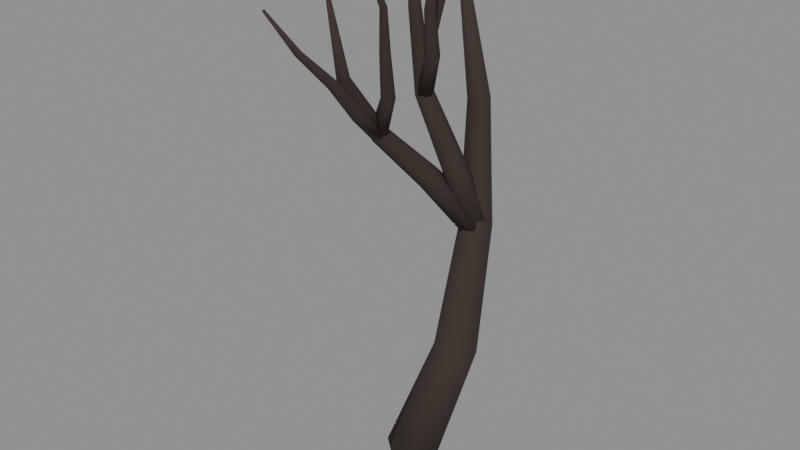 # Source: tree_dead.blend  (saved by Blender 5.2.45; exported with 4.5.12 LTS)
import bpy
from mathutils import Matrix  # noqa: F401  (used for matrix-valued properties, if any)

bpy.ops.wm.read_factory_settings(use_empty=True)
scene = bpy.context.scene
scene.name = 'Scene'

# ---- materials (node trees are filled in below, after node groups)
mat_deadwood = bpy.data.materials.new('deadwood')

# ---- material node trees
mat_deadwood.use_nodes = True; mat_deadwood.node_tree.nodes.clear()
_N = mat_deadwood.node_tree.nodes; _L = mat_deadwood.node_tree.links
n0 = _N.new('ShaderNodeBsdfPrincipled'); n0.name = 'Principled BSDF'; n0.location = (-200, 100)
n0.inputs[0].default_value = (0.04231, 0.02732, 0.02122, 1.0)
n0.inputs[2].default_value = 0.95
n0.inputs[10].default_value = 0.005
n1 = _N.new('ShaderNodeOutputMaterial'); n1.name = 'Material Output'; n1.location = (200, 100)
_L.new(n0.outputs[0], n1.inputs[0])
n1.is_active_output = True

# ---- meshes
me_br = bpy.data.meshes.new('br')
me_br.from_pydata([(0.1557, -0.00927, -0.03579), (0.09706, 0.1153, -0.05368), (-0.03464, 0.1531, -0.03115), (-0.1403, 0.07556, 0.01484), (-0.1403, -0.05885, 0.04965), (-0.03464, -0.1489, 0.04708), (0.09706, -0.1269, 0.009054), (0.2969, 0.1758, 0.6799), (0.2489, 0.2732, 0.6565), (0.1411, 0.2996, 0.6588), (0.05455, 0.2351, 0.6851), (0.05455, 0.1283, 0.7156), (0.1411, 0.05959, 0.7273), (0.2489, 0.08076, 0.7115), (0.2226, 0.3974, 1.394), (0.1865, 0.4711, 1.38), (0.1054, 0.4886, 1.373), (0.04037, 0.4369, 1.378), (0.04037, 0.3548, 1.393), (0.1054, 0.3042, 1.405), (0.1865, 0.3231, 1.405), (0.1611, 0.4267, 2.125), (0.137, 0.4767, 2.127), (0.08299, 0.4892, 2.124), (0.03964, 0.4548, 2.12), (0.03964, 0.3993, 2.117), (0.08299, 0.3646, 2.118), (0.137, 0.3768, 2.121), (0.06702, 0.3212, 2.847), (0.05801, 0.3399, 2.849), (0.03776, 0.3447, 2.848), (0.02153, 0.332, 2.845), (0.02153, 0.3114, 2.842), (0.03776, 0.2984, 2.842), (0.05801, 0.3028, 2.844), (3.193e-09, 2.129e-09, 2.661e-10), (0.04309, 0.3215, 2.845)], [], [(0, 1, 8, 7), (1, 2, 9, 8), (2, 3, 10, 9), (3, 4, 11, 10), (4, 5, 12, 11), (5, 6, 13, 12), (6, 0, 7, 13), (7, 8, 15, 14), (8, 9, 16, 15), (9, 10, 17, 16), (10, 11, 18, 17), (11, 12, 19, 18), (12, 13, 20, 19), (13, 7, 14, 20), (14, 15, 22, 21), (15, 16, 23, 22), (16, 17, 24, 23), (17, 18, 25, 24), (18, 19, 26, 25), (19, 20, 27, 26), (20, 14, 21, 27), (21, 22, 29, 28), (22, 23, 30, 29), (23, 24, 31, 30), (24, 25, 32, 31), (25, 26, 33, 32), (26, 27, 34, 33), (27, 21, 28, 34), (35, 1, 0), (35, 2, 1), (35, 3, 2), (35, 4, 3), (35, 5, 4), (35, 6, 5), (35, 0, 6), (28, 29, 36), (29, 30, 36), (30, 31, 36), (31, 32, 36), (32, 33, 36), (33, 34, 36), (34, 28, 36)])
me_br.polygons.foreach_set('use_smooth', [True] * 42)
me_br.materials.append(mat_deadwood)
me_br.update()
me_br_001 = bpy.data.meshes.new('br.001')
me_br_001.from_pydata([(0.2088, 0.3783, 1.416), (0.1779, 0.4415, 1.445), (0.1085, 0.4709, 1.433), (0.05286, 0.4444, 1.388), (0.05286, 0.3818, 1.344), (0.1085, 0.3304, 1.335), (0.1779, 0.3288, 1.367), (0.03467, 0.1487, 1.741), (0.009279, 0.1962, 1.77), (-0.04777, 0.2175, 1.765), (-0.09353, 0.1966, 1.731), (-0.09353, 0.1491, 1.692), (-0.04777, 0.1109, 1.679), (0.009279, 0.1107, 1.701), (-0.07201, -0.1347, 2.046), (-0.09177, -0.1013, 2.07), (-0.1362, -0.0903, 2.073), (-0.1718, -0.11, 2.052), (-0.1718, -0.1456, 2.023), (-0.1362, -0.1702, 2.008), (-0.09177, -0.1654, 2.018), (-0.09366, -0.3853, 2.399), (-0.1069, -0.3608, 2.411), (-0.1367, -0.3552, 2.415), (-0.1605, -0.3727, 2.408), (-0.1605, -0.4002, 2.394), (-0.1367, -0.4169, 2.385), (-0.1069, -0.4103, 2.387), (-0.07835, -0.5102, 2.819), (-0.0833, -0.5004, 2.823), (-0.09443, -0.4983, 2.824), (-0.1033, -0.5053, 2.823), (-0.1033, -0.5163, 2.82), (-0.09443, -0.5229, 2.817), (-0.0833, -0.5202, 2.817), (0.1268, 0.3966, 1.39), (-0.0915, -0.5105, 2.82)], [], [(0, 1, 8, 7), (1, 2, 9, 8), (2, 3, 10, 9), (3, 4, 11, 10), (4, 5, 12, 11), (5, 6, 13, 12), (6, 0, 7, 13), (7, 8, 15, 14), (8, 9, 16, 15), (9, 10, 17, 16), (10, 11, 18, 17), (11, 12, 19, 18), (12, 13, 20, 19), (13, 7, 14, 20), (14, 15, 22, 21), (15, 16, 23, 22), (16, 17, 24, 23), (17, 18, 25, 24), (18, 19, 26, 25), (19, 20, 27, 26), (20, 14, 21, 27), (21, 22, 29, 28), (22, 23, 30, 29), (23, 24, 31, 30), (24, 25, 32, 31), (25, 26, 33, 32), (26, 27, 34, 33), (27, 21, 28, 34), (35, 1, 0), (35, 2, 1), (35, 3, 2), (35, 4, 3), (35, 5, 4), (35, 6, 5), (35, 0, 6), (28, 29, 36), (29, 30, 36), (30, 31, 36), (31, 32, 36), (32, 33, 36), (33, 34, 36), (34, 28, 36)])
me_br_001.polygons.foreach_set('use_smooth', [True] * 42)
me_br_001.materials.append(mat_deadwood)
me_br_001.update()
me_br_002 = bpy.data.meshes.new('br.002')
me_br_002.from_pydata([(-0.08089, -0.1256, 2.021), (-0.0973, -0.09114, 2.038), (-0.1342, -0.08673, 2.058), (-0.1638, -0.1157, 2.065), (-0.1638, -0.1563, 2.054), (-0.1342, -0.1779, 2.034), (-0.0973, -0.1642, 2.019), (0.0272, -0.19, 2.26), (0.01324, -0.1617, 2.272), (-0.01813, -0.1568, 2.283), (-0.04328, -0.179, 2.285), (-0.04328, -0.2115, 2.277), (-0.01813, -0.2299, 2.264), (0.01324, -0.2203, 2.257), (0.05465, -0.2543, 2.521), (0.04385, -0.2326, 2.528), (0.01958, -0.2281, 2.533), (0.0001173, -0.2441, 2.532), (0.0001173, -0.2686, 2.526), (0.01958, -0.2831, 2.519), (0.04385, -0.2767, 2.517), (0.09148, -0.3184, 2.776), (0.0842, -0.3044, 2.781), (0.06786, -0.3012, 2.784), (0.05475, -0.3114, 2.781), (0.05475, -0.3272, 2.775), (0.06786, -0.3367, 2.771), (0.0842, -0.3328, 2.771), (0.06773, -0.4334, 3.015), (0.06499, -0.4282, 3.017), (0.05886, -0.4268, 3.018), (0.05394, -0.4303, 3.016), (0.05394, -0.4359, 3.013), (0.05886, -0.4396, 3.011), (0.06499, -0.4384, 3.012), (-0.1245, -0.1311, 2.041), (0.06047, -0.4332, 3.015)], [], [(0, 1, 8, 7), (1, 2, 9, 8), (2, 3, 10, 9), (3, 4, 11, 10), (4, 5, 12, 11), (5, 6, 13, 12), (6, 0, 7, 13), (7, 8, 15, 14), (8, 9, 16, 15), (9, 10, 17, 16), (10, 11, 18, 17), (11, 12, 19, 18), (12, 13, 20, 19), (13, 7, 14, 20), (14, 15, 22, 21), (15, 16, 23, 22), (16, 17, 24, 23), (17, 18, 25, 24), (18, 19, 26, 25), (19, 20, 27, 26), (20, 14, 21, 27), (21, 22, 29, 28), (22, 23, 30, 29), (23, 24, 31, 30), (24, 25, 32, 31), (25, 26, 33, 32), (26, 27, 34, 33), (27, 21, 28, 34), (35, 1, 0), (35, 2, 1), (35, 3, 2), (35, 4, 3), (35, 5, 4), (35, 6, 5), (35, 0, 6), (28, 29, 36), (29, 30, 36), (30, 31, 36), (31, 32, 36), (32, 33, 36), (33, 34, 36), (34, 28, 36)])
me_br_002.polygons.foreach_set('use_smooth', [True] * 42)
me_br_002.materials.append(mat_deadwood)
me_br_002.update()
me_br_003 = bpy.data.meshes.new('br.003')
me_br_003.from_pydata([(-0.07649, -0.1264, 2.037), (-0.09456, -0.1034, 2.067), (-0.1352, -0.1013, 2.078), (-0.1677, -0.1216, 2.061), (-0.1677, -0.1491, 2.029), (-0.1352, -0.163, 2.006), (-0.09456, -0.1529, 2.01), (-0.05195, -0.3278, 2.211), (-0.06651, -0.3067, 2.233), (-0.09923, -0.3025, 2.239), (-0.1255, -0.3184, 2.226), (-0.1255, -0.3424, 2.202), (-0.09923, -0.3564, 2.186), (-0.06651, -0.3499, 2.19), (-0.06866, -0.5, 2.417), (-0.07956, -0.4825, 2.431), (-0.104, -0.477, 2.433), (-0.1237, -0.4877, 2.422), (-0.1237, -0.5065, 2.405), (-0.104, -0.5192, 2.396), (-0.07956, -0.5164, 2.401), (-0.1144, -0.6815, 2.607), (-0.1215, -0.6686, 2.615), (-0.1375, -0.6635, 2.615), (-0.1504, -0.6702, 2.606), (-0.1504, -0.6835, 2.596), (-0.1375, -0.6935, 2.592), (-0.1215, -0.6926, 2.597), (-0.1993, -0.8115, 2.823), (-0.2019, -0.8063, 2.825), (-0.2078, -0.8042, 2.824), (-0.2126, -0.8068, 2.821), (-0.2126, -0.8122, 2.818), (-0.2078, -0.8163, 2.817), (-0.2019, -0.816, 2.819), (-0.1245, -0.1311, 2.041), (-0.2063, -0.8105, 2.821)], [], [(0, 1, 8, 7), (1, 2, 9, 8), (2, 3, 10, 9), (3, 4, 11, 10), (4, 5, 12, 11), (5, 6, 13, 12), (6, 0, 7, 13), (7, 8, 15, 14), (8, 9, 16, 15), (9, 10, 17, 16), (10, 11, 18, 17), (11, 12, 19, 18), (12, 13, 20, 19), (13, 7, 14, 20), (14, 15, 22, 21), (15, 16, 23, 22), (16, 17, 24, 23), (17, 18, 25, 24), (18, 19, 26, 25), (19, 20, 27, 26), (20, 14, 21, 27), (21, 22, 29, 28), (22, 23, 30, 29), (23, 24, 31, 30), (24, 25, 32, 31), (25, 26, 33, 32), (26, 27, 34, 33), (27, 21, 28, 34), (35, 1, 0), (35, 2, 1), (35, 3, 2), (35, 4, 3), (35, 5, 4), (35, 6, 5), (35, 0, 6), (28, 29, 36), (29, 30, 36), (30, 31, 36), (31, 32, 36), (32, 33, 36), (33, 34, 36), (34, 28, 36)])
me_br_003.polygons.foreach_set('use_smooth', [True] * 42)
me_br_003.materials.append(mat_deadwood)
me_br_003.update()
me_br_004 = bpy.data.meshes.new('br.004')
me_br_004.from_pydata([(0.2142, 0.393, 1.399), (0.1813, 0.4584, 1.42), (0.1073, 0.4773, 1.419), (0.04796, 0.4354, 1.395), (0.04796, 0.3643, 1.368), (0.1073, 0.3175, 1.356), (0.1813, 0.3303, 1.37), (0.147, 0.2331, 1.809), (0.1209, 0.2867, 1.822), (0.0623, 0.303, 1.816), (0.01528, 0.2696, 1.796), (0.01528, 0.2118, 1.776), (0.0623, 0.173, 1.772), (0.1209, 0.1825, 1.786), (0.02372, 0.1175, 2.219), (0.004323, 0.159, 2.219), (-0.03926, 0.1702, 2.211), (-0.07422, 0.1427, 2.2), (-0.07422, 0.09723, 2.194), (-0.03926, 0.06795, 2.199), (0.004323, 0.07695, 2.21), (-0.07725, 0.1394, 2.64), (-0.0905, 0.1669, 2.642), (-0.1203, 0.1737, 2.642), (-0.1441, 0.1548, 2.639), (-0.1441, 0.1245, 2.636), (-0.1203, 0.1054, 2.635), (-0.0905, 0.1121, 2.636), (-0.04163, 0.0314, 3.059), (-0.04656, 0.04123, 3.063), (-0.05763, 0.04334, 3.065), (-0.0665, 0.03613, 3.064), (-0.0665, 0.02503, 3.061), (-0.05763, 0.01841, 3.058), (-0.04656, 0.02124, 3.057), (0.1268, 0.3966, 1.39), (-0.05471, 0.03097, 3.061)], [], [(0, 1, 8, 7), (1, 2, 9, 8), (2, 3, 10, 9), (3, 4, 11, 10), (4, 5, 12, 11), (5, 6, 13, 12), (6, 0, 7, 13), (7, 8, 15, 14), (8, 9, 16, 15), (9, 10, 17, 16), (10, 11, 18, 17), (11, 12, 19, 18), (12, 13, 20, 19), (13, 7, 14, 20), (14, 15, 22, 21), (15, 16, 23, 22), (16, 17, 24, 23), (17, 18, 25, 24), (18, 19, 26, 25), (19, 20, 27, 26), (20, 14, 21, 27), (21, 22, 29, 28), (22, 23, 30, 29), (23, 24, 31, 30), (24, 25, 32, 31), (25, 26, 33, 32), (26, 27, 34, 33), (27, 21, 28, 34), (35, 1, 0), (35, 2, 1), (35, 3, 2), (35, 4, 3), (35, 5, 4), (35, 6, 5), (35, 0, 6), (28, 29, 36), (29, 30, 36), (30, 31, 36), (31, 32, 36), (32, 33, 36), (33, 34, 36), (34, 28, 36)])
me_br_004.polygons.foreach_set('use_smooth', [True] * 42)
me_br_004.materials.append(mat_deadwood)
me_br_004.update()
me_br_005 = bpy.data.meshes.new('br.005')
me_br_005.from_pydata([(0.01828, 0.1259, 2.22), (0.0009308, 0.1564, 2.197), (-0.03805, 0.1585, 2.182), (-0.06931, 0.1307, 2.185), (-0.06931, 0.09396, 2.206), (-0.03805, 0.07588, 2.227), (0.0009308, 0.09011, 2.234), (-0.07032, 0.2428, 2.433), (-0.08473, 0.2689, 2.417), (-0.1171, 0.2734, 2.409), (-0.1431, 0.2528, 2.415), (-0.1431, 0.2228, 2.43), (-0.1171, 0.2058, 2.443), (-0.08473, 0.2147, 2.444), (-0.07782, 0.3479, 2.666), (-0.08872, 0.3696, 2.659), (-0.1132, 0.3755, 2.659), (-0.1329, 0.3612, 2.666), (-0.1329, 0.3375, 2.674), (-0.1132, 0.3222, 2.678), (-0.08872, 0.3268, 2.674), (-0.04786, 0.4148, 2.918), (-0.0551, 0.4299, 2.917), (-0.07137, 0.4338, 2.918), (-0.08443, 0.4237, 2.921), (-0.08443, 0.4071, 2.924), (-0.07137, 0.3965, 2.924), (-0.0551, 0.3999, 2.921), (-0.04072, 0.4261, 3.183), (-0.04344, 0.4318, 3.183), (-0.04957, 0.4332, 3.183), (-0.05448, 0.4293, 3.184), (-0.05448, 0.423, 3.184), (-0.04957, 0.419, 3.184), (-0.04344, 0.4204, 3.183), (-0.0278, 0.1188, 2.207), (-0.04796, 0.4261, 3.183)], [], [(0, 1, 8, 7), (1, 2, 9, 8), (2, 3, 10, 9), (3, 4, 11, 10), (4, 5, 12, 11), (5, 6, 13, 12), (6, 0, 7, 13), (7, 8, 15, 14), (8, 9, 16, 15), (9, 10, 17, 16), (10, 11, 18, 17), (11, 12, 19, 18), (12, 13, 20, 19), (13, 7, 14, 20), (14, 15, 22, 21), (15, 16, 23, 22), (16, 17, 24, 23), (17, 18, 25, 24), (18, 19, 26, 25), (19, 20, 27, 26), (20, 14, 21, 27), (21, 22, 29, 28), (22, 23, 30, 29), (23, 24, 31, 30), (24, 25, 32, 31), (25, 26, 33, 32), (26, 27, 34, 33), (27, 21, 28, 34), (35, 1, 0), (35, 2, 1), (35, 3, 2), (35, 4, 3), (35, 5, 4), (35, 6, 5), (35, 0, 6), (28, 29, 36), (29, 30, 36), (30, 31, 36), (31, 32, 36), (32, 33, 36), (33, 34, 36), (34, 28, 36)])
me_br_005.polygons.foreach_set('use_smooth', [True] * 42)
me_br_005.materials.append(mat_deadwood)
me_br_005.update()
me_br_006 = bpy.data.meshes.new('br.006')
me_br_006.from_pydata([(0.01709, 0.1234, 2.19), (0.000188, 0.1583, 2.206), (-0.03779, 0.1634, 2.223), (-0.06824, 0.135, 2.228), (-0.06824, 0.09434, 2.218), (-0.03779, 0.07213, 2.199), (0.000188, 0.08506, 2.187), (0.1085, 0.05897, 2.435), (0.09437, 0.0874, 2.446), (0.0626, 0.09266, 2.455), (0.03712, 0.07078, 2.456), (0.03712, 0.03823, 2.448), (0.0626, 0.01953, 2.437), (0.09437, 0.02876, 2.431), (0.1284, -0.006841, 2.695), (0.1176, 0.01547, 2.699), (0.09323, 0.0206, 2.703), (0.07368, 0.004693, 2.704), (0.07368, -0.02028, 2.7), (0.09323, -0.0355, 2.696), (0.1176, -0.02953, 2.693), (0.157, -0.01397, 2.958), (0.1498, 0.001172, 2.957), (0.1335, 0.005092, 2.958), (0.1205, -0.005157, 2.961), (0.1205, -0.02186, 2.963), (0.1335, -0.03243, 2.962), (0.1498, -0.02892, 2.96), (0.167, 0.04884, 3.215), (0.1643, 0.0544, 3.214), (0.1581, 0.05589, 3.214), (0.1532, 0.05217, 3.215), (0.1532, 0.04605, 3.217), (0.1581, 0.04214, 3.217), (0.1643, 0.04338, 3.216), (-0.0278, 0.1188, 2.207), (0.1597, 0.04898, 3.215)], [], [(0, 1, 8, 7), (1, 2, 9, 8), (2, 3, 10, 9), (3, 4, 11, 10), (4, 5, 12, 11), (5, 6, 13, 12), (6, 0, 7, 13), (7, 8, 15, 14), (8, 9, 16, 15), (9, 10, 17, 16), (10, 11, 18, 17), (11, 12, 19, 18), (12, 13, 20, 19), (13, 7, 14, 20), (14, 15, 22, 21), (15, 16, 23, 22), (16, 17, 24, 23), (17, 18, 25, 24), (18, 19, 26, 25), (19, 20, 27, 26), (20, 14, 21, 27), (21, 22, 29, 28), (22, 23, 30, 29), (23, 24, 31, 30), (24, 25, 32, 31), (25, 26, 33, 32), (26, 27, 34, 33), (27, 21, 28, 34), (35, 1, 0), (35, 2, 1), (35, 3, 2), (35, 4, 3), (35, 5, 4), (35, 6, 5), (35, 0, 6), (28, 29, 36), (29, 30, 36), (30, 31, 36), (31, 32, 36), (32, 33, 36), (33, 34, 36), (34, 28, 36)])
me_br_006.polygons.foreach_set('use_smooth', [True] * 42)
me_br_006.materials.append(mat_deadwood)
me_br_006.update()

# ---- objects
ob_br = bpy.data.objects.new('br', me_br)
ob_br_001 = bpy.data.objects.new('br.001', me_br_001)
ob_br_002 = bpy.data.objects.new('br.002', me_br_002)
ob_br_003 = bpy.data.objects.new('br.003', me_br_003)
ob_br_004 = bpy.data.objects.new('br.004', me_br_004)
ob_br_005 = bpy.data.objects.new('br.005', me_br_005)
ob_br_006 = bpy.data.objects.new('br.006', me_br_006)

# ---- transforms, parenting, visibility, modifiers, constraints
ob_br.location = (0.0, 0.0, 0.0)
ob_br_001.location = (0.0, 0.0, 0.0)
ob_br_002.location = (0.0, 0.0, 0.0)
ob_br_003.location = (0.0, 0.0, 0.0)
ob_br_004.location = (0.0, 0.0, 0.0)
ob_br_005.location = (0.0, 0.0, 0.0)
ob_br_006.location = (0.0, 0.0, 0.0)

# ---- collection membership
scene.collection.objects.link(ob_br)
scene.collection.objects.link(ob_br_001)
scene.collection.objects.link(ob_br_002)
scene.collection.objects.link(ob_br_003)
scene.collection.objects.link(ob_br_004)
scene.collection.objects.link(ob_br_005)
scene.collection.objects.link(ob_br_006)

# ---- scene / render settings (as saved in the file)
scene.frame_start = 1; scene.frame_end = 250; scene.frame_set(1)
scene.render.engine = 'BLENDER_EEVEE_NEXT'
scene.render.fps = 30
scene.render.bake_bias = 0.0
scene.render.bake_samples = 0
scene.render.compositor_device = 'GPU'
scene.eevee.use_volume_custom_range = False
scene.eevee.fast_gi_thickness_near = 0.1
scene.eevee.fast_gi_thickness_far = 0.0
scene.eevee.ray_tracing_options.screen_trace_thickness = 0.1
bpy.context.view_layer.update()

# ---- added for rendering (the .blend has no active camera and no usable light): camera, sun + grey world if the file has none
cam_auto = bpy.data.cameras.new('AutoCamera')
cam_auto.lens = 50.0
cam_auto.sensor_width = 36.0
cam_auto.clip_end = 1000.0
ob_auto_camera = bpy.data.objects.new('AutoCamera', cam_auto)
scene.collection.objects.link(ob_auto_camera)
ob_auto_camera.location = (3.33445, -4.11424, 4.2155)
ob_auto_camera.rotation_euler = (1.09748, -7.21219e-08, 0.694738)
scene.camera = ob_auto_camera
light_auto_sun = bpy.data.lights.new('AutoSun', 'SUN')
light_auto_sun.energy = 3.0
light_auto_sun.angle = 0.0523599
ob_auto_sun = bpy.data.objects.new('AutoSun', light_auto_sun)
scene.collection.objects.link(ob_auto_sun)
ob_auto_sun.rotation_euler = (0.872665, 0.174533, 0.523599)
if scene.world is None:
    world_auto = bpy.data.worlds.new('AutoWorld')
    world_auto.color = (0.3, 0.3, 0.3)
    scene.world = world_auto
bpy.context.view_layer.update()

